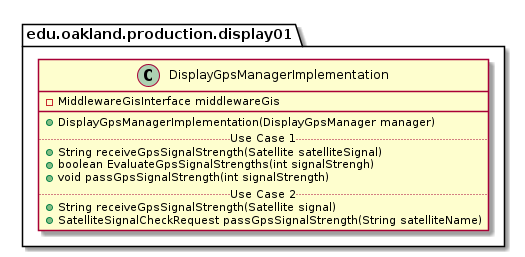

The diagram above was rendered by PlantUML. Its source (embedded in the PNG):
@startuml DisplayGpsManagerImplementation

package edu.oakland.production.display01 {
  class DisplayGpsManagerImplementation {
    - MiddlewareGisInterface middlewareGis
   __
    + DisplayGpsManagerImplementation(DisplayGpsManager manager)
    .. Use Case 1 ..
    + String receiveGpsSignalStrength(Satellite satelliteSignal)
    + boolean EvaluateGpsSignalStrengths(int signalStrengh)
    + void passGpsSignalStrength(int signalStrength)
    .. Use Case 2 ..
    + String receiveGpsSignalStrength(Satellite signal)
    + SatelliteSignalCheckRequest passGpsSignalStrength(String satelliteName)
    }
}

@enduml